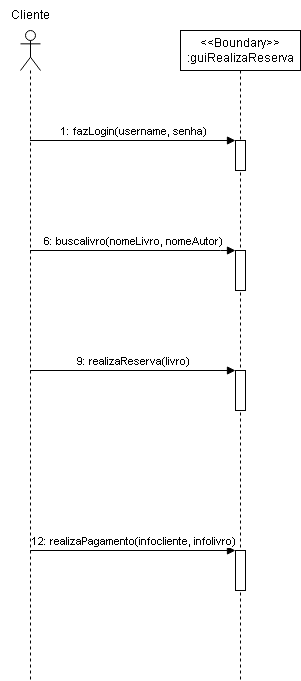

The diagram above was exported from draw.io. Its source (the exported page's mxGraphModel, read from the mxfile embedded in the PNG):
<mxGraphModel dx="1114" dy="878" grid="1" gridSize="10" guides="1" tooltips="1" connect="1" arrows="1" fold="1" page="1" pageScale="1" pageWidth="3300" pageHeight="4681" math="0" shadow="0">
  <root>
    <mxCell id="0" />
    <mxCell id="1" parent="0" />
    <mxCell id="075AurxASAJSge6WZjXp-1" value="" style="shape=umlLifeline;perimeter=lifelinePerimeter;whiteSpace=wrap;html=1;container=1;dropTarget=0;collapsible=0;recursiveResize=0;outlineConnect=0;portConstraint=eastwest;newEdgeStyle={&quot;curved&quot;:0,&quot;rounded&quot;:0};participant=umlActor;" parent="1" vertex="1">
      <mxGeometry x="20" y="30" width="20" height="650" as="geometry" />
    </mxCell>
    <mxCell id="075AurxASAJSge6WZjXp-2" value="&amp;lt;&amp;lt;Boundary&amp;gt;&amp;gt;&lt;br&gt;:guiRealizaReserva" style="shape=umlLifeline;perimeter=lifelinePerimeter;whiteSpace=wrap;html=1;container=1;dropTarget=0;collapsible=0;recursiveResize=0;outlineConnect=0;portConstraint=eastwest;newEdgeStyle={&quot;curved&quot;:0,&quot;rounded&quot;:0};" parent="1" vertex="1">
      <mxGeometry x="180" y="30" width="120" height="650" as="geometry" />
    </mxCell>
    <mxCell id="075AurxASAJSge6WZjXp-3" value="" style="html=1;points=[[0,0,0,0,5],[0,1,0,0,-5],[1,0,0,0,5],[1,1,0,0,-5]];perimeter=orthogonalPerimeter;outlineConnect=0;targetShapes=umlLifeline;portConstraint=eastwest;newEdgeStyle={&quot;curved&quot;:0,&quot;rounded&quot;:0};" parent="075AurxASAJSge6WZjXp-2" vertex="1">
      <mxGeometry x="55" y="110" width="10" height="30" as="geometry" />
    </mxCell>
    <mxCell id="075AurxASAJSge6WZjXp-4" value="" style="html=1;points=[[0,0,0,0,5],[0,1,0,0,-5],[1,0,0,0,5],[1,1,0,0,-5]];perimeter=orthogonalPerimeter;outlineConnect=0;targetShapes=umlLifeline;portConstraint=eastwest;newEdgeStyle={&quot;curved&quot;:0,&quot;rounded&quot;:0};" parent="075AurxASAJSge6WZjXp-2" vertex="1">
      <mxGeometry x="55" y="220" width="10" height="40" as="geometry" />
    </mxCell>
    <mxCell id="075AurxASAJSge6WZjXp-5" value="" style="html=1;points=[[0,0,0,0,5],[0,1,0,0,-5],[1,0,0,0,5],[1,1,0,0,-5]];perimeter=orthogonalPerimeter;outlineConnect=0;targetShapes=umlLifeline;portConstraint=eastwest;newEdgeStyle={&quot;curved&quot;:0,&quot;rounded&quot;:0};" parent="075AurxASAJSge6WZjXp-2" vertex="1">
      <mxGeometry x="55" y="340" width="10" height="40" as="geometry" />
    </mxCell>
    <mxCell id="075AurxASAJSge6WZjXp-6" value="" style="html=1;points=[[0,0,0,0,5],[0,1,0,0,-5],[1,0,0,0,5],[1,1,0,0,-5]];perimeter=orthogonalPerimeter;outlineConnect=0;targetShapes=umlLifeline;portConstraint=eastwest;newEdgeStyle={&quot;curved&quot;:0,&quot;rounded&quot;:0};" parent="075AurxASAJSge6WZjXp-2" vertex="1">
      <mxGeometry x="55" y="520" width="10" height="40" as="geometry" />
    </mxCell>
    <mxCell id="075AurxASAJSge6WZjXp-7" value="12: realizaPagamento(infocliente, infolivro)" style="html=1;verticalAlign=bottom;startArrow=none;endArrow=block;startSize=8;curved=0;rounded=0;entryX=0;entryY=0;entryDx=0;entryDy=5;startFill=0;" parent="075AurxASAJSge6WZjXp-2" edge="1">
      <mxGeometry relative="1" as="geometry">
        <mxPoint x="-150.33333333333348" y="520" as="sourcePoint" />
        <mxPoint x="55" y="520" as="targetPoint" />
      </mxGeometry>
    </mxCell>
    <mxCell id="075AurxASAJSge6WZjXp-8" value="Cliente" style="text;html=1;align=center;verticalAlign=middle;resizable=0;points=[];autosize=1;strokeColor=none;fillColor=none;" parent="1" vertex="1">
      <mxGeometry width="60" height="30" as="geometry" />
    </mxCell>
    <mxCell id="075AurxASAJSge6WZjXp-9" value="1: fazLogin(username, senha)" style="html=1;verticalAlign=bottom;startArrow=none;endArrow=block;startSize=8;curved=0;rounded=0;entryX=0;entryY=0;entryDx=0;entryDy=0;startFill=0;entryPerimeter=0;" parent="1" source="075AurxASAJSge6WZjXp-1" target="075AurxASAJSge6WZjXp-3" edge="1">
      <mxGeometry relative="1" as="geometry">
        <mxPoint x="40" y="145" as="sourcePoint" />
      </mxGeometry>
    </mxCell>
    <mxCell id="075AurxASAJSge6WZjXp-10" value="6: buscalivro(nomeLivro, nomeAutor)" style="html=1;verticalAlign=bottom;startArrow=none;endArrow=block;startSize=8;curved=0;rounded=0;startFill=0;" parent="1" source="075AurxASAJSge6WZjXp-1" target="075AurxASAJSge6WZjXp-4" edge="1">
      <mxGeometry x="-0.0016" relative="1" as="geometry">
        <mxPoint x="33.70999999999998" y="223.41999999999996" as="sourcePoint" />
        <Array as="points">
          <mxPoint x="220" y="250" />
        </Array>
        <mxPoint as="offset" />
      </mxGeometry>
    </mxCell>
    <mxCell id="075AurxASAJSge6WZjXp-11" value="9: realizaReserva(livro)" style="html=1;verticalAlign=bottom;startArrow=none;endArrow=block;startSize=8;curved=0;rounded=0;entryX=0;entryY=0;entryDx=0;entryDy=5;startFill=0;" parent="1" edge="1">
      <mxGeometry relative="1" as="geometry">
        <mxPoint x="29.666666666666515" y="370" as="sourcePoint" />
        <mxPoint x="235" y="370" as="targetPoint" />
      </mxGeometry>
    </mxCell>
  </root>
</mxGraphModel>